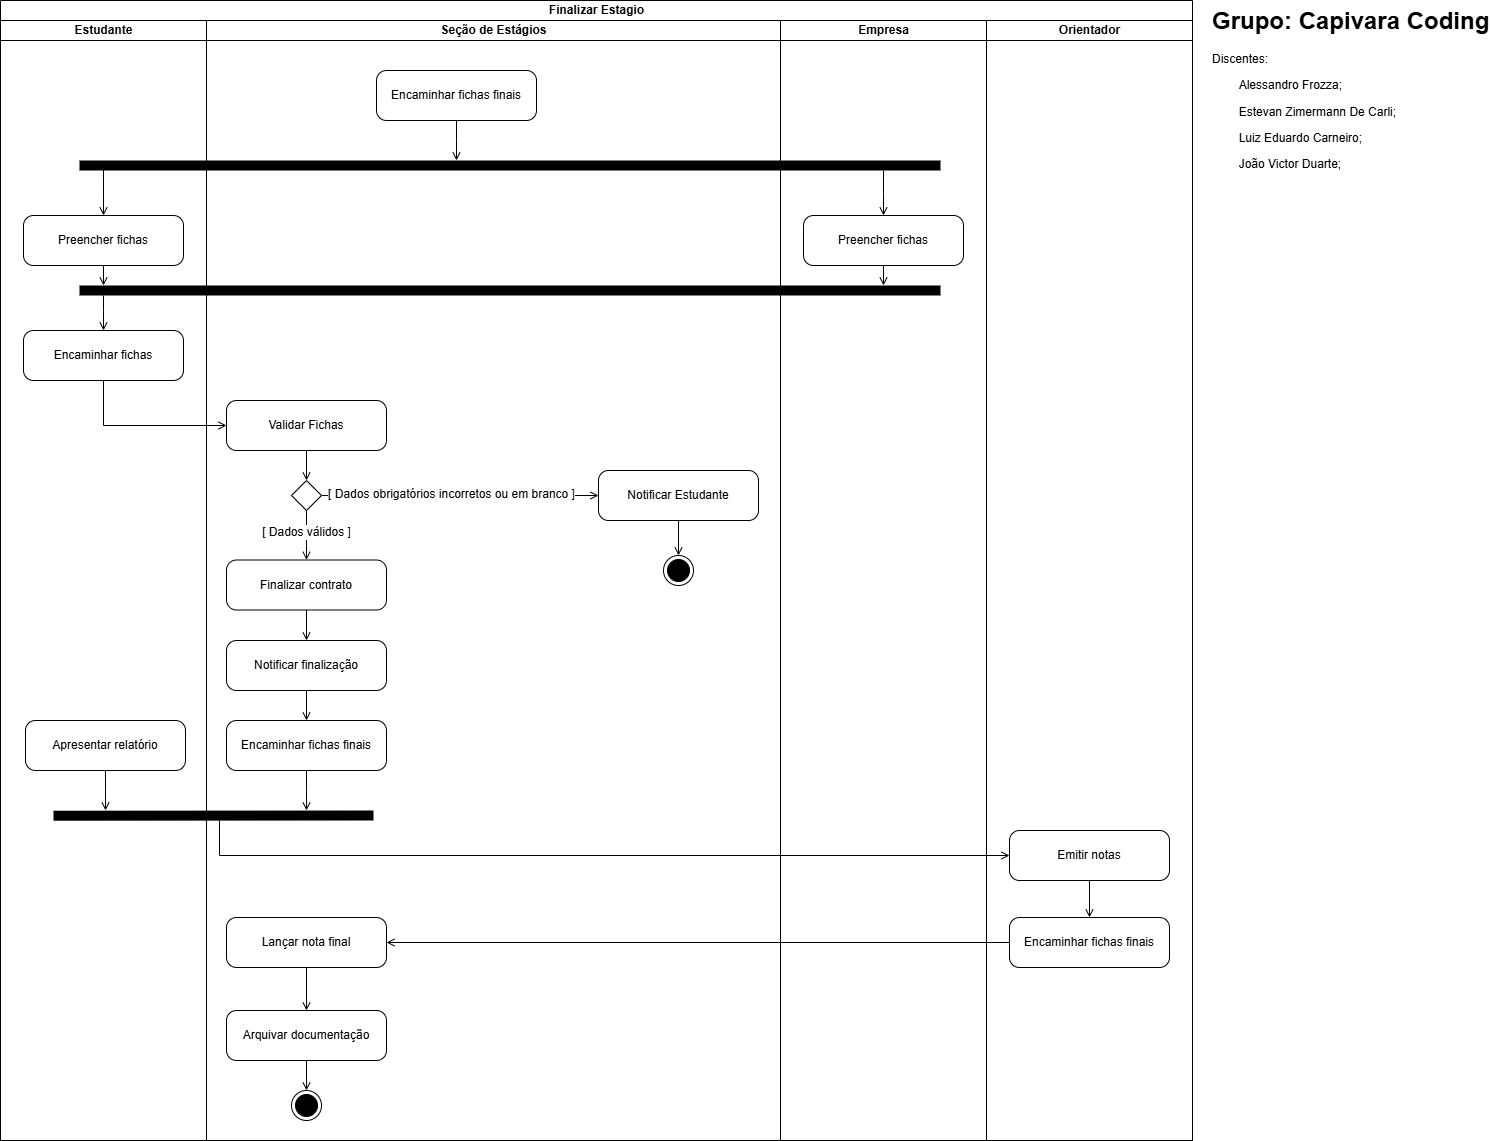

The diagram above was exported from draw.io. Its source (the exported page's mxGraphModel, read from the mxfile embedded in the PNG):
<mxGraphModel dx="2100" dy="1060" grid="1" gridSize="10" guides="1" tooltips="1" connect="1" arrows="1" fold="1" page="1" pageScale="1" pageWidth="827" pageHeight="1169" math="0" shadow="0">
  <root>
    <mxCell id="WIyWlLk6GJQsqaUBKTNV-0" />
    <mxCell id="WIyWlLk6GJQsqaUBKTNV-1" parent="WIyWlLk6GJQsqaUBKTNV-0" />
    <mxCell id="v7vVM1j3eZS41iDzL2FC-0" value="Finalizar Estagio" style="swimlane;childLayout=stackLayout;resizeParent=1;resizeParentMax=0;startSize=20;html=1;" parent="WIyWlLk6GJQsqaUBKTNV-1" vertex="1">
      <mxGeometry x="20.000000000000455" y="15" width="1192" height="1140" as="geometry" />
    </mxCell>
    <mxCell id="v7vVM1j3eZS41iDzL2FC-1" value="Estudante" style="swimlane;startSize=20;html=1;" parent="v7vVM1j3eZS41iDzL2FC-0" vertex="1">
      <mxGeometry y="20" width="206" height="1120" as="geometry" />
    </mxCell>
    <mxCell id="hL83Ba-1OPyE4bERiMqV-11" style="edgeStyle=orthogonalEdgeStyle;rounded=0;orthogonalLoop=1;jettySize=auto;html=1;startArrow=open;startFill=0;endArrow=none;endFill=0;" parent="v7vVM1j3eZS41iDzL2FC-1" source="hL83Ba-1OPyE4bERiMqV-9" edge="1">
      <mxGeometry relative="1" as="geometry">
        <mxPoint x="102.99999999999955" y="145" as="targetPoint" />
      </mxGeometry>
    </mxCell>
    <mxCell id="hL83Ba-1OPyE4bERiMqV-53" style="edgeStyle=orthogonalEdgeStyle;rounded=0;orthogonalLoop=1;jettySize=auto;html=1;endArrow=open;endFill=0;" parent="v7vVM1j3eZS41iDzL2FC-1" source="hL83Ba-1OPyE4bERiMqV-9" edge="1">
      <mxGeometry relative="1" as="geometry">
        <mxPoint x="102.9999999999996" y="264.99999999999994" as="targetPoint" />
      </mxGeometry>
    </mxCell>
    <mxCell id="hL83Ba-1OPyE4bERiMqV-9" value="Preencher fichas" style="html=1;dashed=0;rounded=1;absoluteArcSize=1;arcSize=20;verticalAlign=middle;align=center;whiteSpace=wrap;" parent="v7vVM1j3eZS41iDzL2FC-1" vertex="1">
      <mxGeometry x="22.999999999999545" y="195" width="160" height="50" as="geometry" />
    </mxCell>
    <mxCell id="hL83Ba-1OPyE4bERiMqV-54" style="edgeStyle=orthogonalEdgeStyle;rounded=0;orthogonalLoop=1;jettySize=auto;html=1;startArrow=open;startFill=0;endArrow=none;endFill=0;" parent="v7vVM1j3eZS41iDzL2FC-1" source="hL83Ba-1OPyE4bERiMqV-17" edge="1">
      <mxGeometry relative="1" as="geometry">
        <mxPoint x="102.9999999999996" y="275" as="targetPoint" />
      </mxGeometry>
    </mxCell>
    <mxCell id="hL83Ba-1OPyE4bERiMqV-17" value="Encaminhar&lt;span style=&quot;background-color: initial;&quot;&gt;&amp;nbsp;fichas&lt;/span&gt;" style="html=1;dashed=0;rounded=1;absoluteArcSize=1;arcSize=20;verticalAlign=middle;align=center;whiteSpace=wrap;" parent="v7vVM1j3eZS41iDzL2FC-1" vertex="1">
      <mxGeometry x="22.999999999999545" y="310" width="160" height="50" as="geometry" />
    </mxCell>
    <mxCell id="hL83Ba-1OPyE4bERiMqV-41" style="edgeStyle=orthogonalEdgeStyle;rounded=0;orthogonalLoop=1;jettySize=auto;html=1;endArrow=open;endFill=0;" parent="v7vVM1j3eZS41iDzL2FC-1" source="hL83Ba-1OPyE4bERiMqV-40" edge="1">
      <mxGeometry relative="1" as="geometry">
        <mxPoint x="104.99999999999955" y="790" as="targetPoint" />
      </mxGeometry>
    </mxCell>
    <mxCell id="hL83Ba-1OPyE4bERiMqV-40" value="Apresentar relatório" style="html=1;dashed=0;rounded=1;absoluteArcSize=1;arcSize=20;verticalAlign=middle;align=center;whiteSpace=wrap;" parent="v7vVM1j3eZS41iDzL2FC-1" vertex="1">
      <mxGeometry x="24.999999999999545" y="700" width="160" height="50" as="geometry" />
    </mxCell>
    <mxCell id="hL83Ba-1OPyE4bERiMqV-14" value="" style="endArrow=none;html=1;rounded=0;strokeWidth=10;" parent="v7vVM1j3eZS41iDzL2FC-1" edge="1">
      <mxGeometry width="50" height="50" relative="1" as="geometry">
        <mxPoint x="78.99999999999955" y="270" as="sourcePoint" />
        <mxPoint x="939.9999999999995" y="270" as="targetPoint" />
      </mxGeometry>
    </mxCell>
    <mxCell id="v7vVM1j3eZS41iDzL2FC-2" value="Seção de Estágios" style="swimlane;startSize=20;html=1;" parent="v7vVM1j3eZS41iDzL2FC-0" vertex="1">
      <mxGeometry x="206" y="20" width="574" height="1120" as="geometry">
        <mxRectangle x="120" y="20" width="40" height="460" as="alternateBounds" />
      </mxGeometry>
    </mxCell>
    <mxCell id="hL83Ba-1OPyE4bERiMqV-24" style="edgeStyle=orthogonalEdgeStyle;rounded=0;orthogonalLoop=1;jettySize=auto;html=1;entryX=0;entryY=0.5;entryDx=0;entryDy=0;endArrow=open;endFill=0;" parent="v7vVM1j3eZS41iDzL2FC-2" source="hL83Ba-1OPyE4bERiMqV-21" target="hL83Ba-1OPyE4bERiMqV-22" edge="1">
      <mxGeometry relative="1" as="geometry" />
    </mxCell>
    <mxCell id="hL83Ba-1OPyE4bERiMqV-10" style="edgeStyle=orthogonalEdgeStyle;rounded=0;orthogonalLoop=1;jettySize=auto;html=1;endArrow=open;endFill=0;" parent="v7vVM1j3eZS41iDzL2FC-2" source="hL83Ba-1OPyE4bERiMqV-5" edge="1">
      <mxGeometry relative="1" as="geometry">
        <mxPoint x="249.99999999999955" y="140" as="targetPoint" />
      </mxGeometry>
    </mxCell>
    <mxCell id="hL83Ba-1OPyE4bERiMqV-5" value="Encaminhar fichas finais" style="html=1;dashed=0;rounded=1;absoluteArcSize=1;arcSize=20;verticalAlign=middle;align=center;whiteSpace=wrap;" parent="v7vVM1j3eZS41iDzL2FC-2" vertex="1">
      <mxGeometry x="169.99999999999955" y="50" width="160" height="50" as="geometry" />
    </mxCell>
    <mxCell id="hL83Ba-1OPyE4bERiMqV-8" value="" style="endArrow=none;html=1;rounded=0;strokeWidth=10;" parent="v7vVM1j3eZS41iDzL2FC-2" edge="1">
      <mxGeometry width="50" height="50" relative="1" as="geometry">
        <mxPoint x="-127.00000000000045" y="145" as="sourcePoint" />
        <mxPoint x="733.9999999999995" y="145" as="targetPoint" />
      </mxGeometry>
    </mxCell>
    <mxCell id="hL83Ba-1OPyE4bERiMqV-23" style="edgeStyle=orthogonalEdgeStyle;rounded=0;orthogonalLoop=1;jettySize=auto;html=1;endArrow=open;endFill=0;" parent="v7vVM1j3eZS41iDzL2FC-2" source="hL83Ba-1OPyE4bERiMqV-19" target="hL83Ba-1OPyE4bERiMqV-21" edge="1">
      <mxGeometry relative="1" as="geometry" />
    </mxCell>
    <mxCell id="hL83Ba-1OPyE4bERiMqV-19" value="Validar Fichas" style="html=1;dashed=0;rounded=1;absoluteArcSize=1;arcSize=20;verticalAlign=middle;align=center;whiteSpace=wrap;" parent="v7vVM1j3eZS41iDzL2FC-2" vertex="1">
      <mxGeometry x="19.999999999999545" y="380" width="160" height="50" as="geometry" />
    </mxCell>
    <mxCell id="hL83Ba-1OPyE4bERiMqV-27" style="edgeStyle=orthogonalEdgeStyle;rounded=0;orthogonalLoop=1;jettySize=auto;html=1;entryX=0.5;entryY=0;entryDx=0;entryDy=0;endArrow=open;endFill=0;" parent="v7vVM1j3eZS41iDzL2FC-2" source="hL83Ba-1OPyE4bERiMqV-21" target="hL83Ba-1OPyE4bERiMqV-26" edge="1">
      <mxGeometry relative="1" as="geometry" />
    </mxCell>
    <mxCell id="hL83Ba-1OPyE4bERiMqV-21" value="" style="rhombus;" parent="v7vVM1j3eZS41iDzL2FC-2" vertex="1">
      <mxGeometry x="84.99999999999955" y="460" width="30" height="30" as="geometry" />
    </mxCell>
    <mxCell id="hL83Ba-1OPyE4bERiMqV-52" style="edgeStyle=orthogonalEdgeStyle;rounded=0;orthogonalLoop=1;jettySize=auto;html=1;endArrow=open;endFill=0;" parent="v7vVM1j3eZS41iDzL2FC-2" source="hL83Ba-1OPyE4bERiMqV-22" target="hL83Ba-1OPyE4bERiMqV-51" edge="1">
      <mxGeometry relative="1" as="geometry" />
    </mxCell>
    <mxCell id="hL83Ba-1OPyE4bERiMqV-22" value="Notificar Estudante" style="html=1;dashed=0;rounded=1;absoluteArcSize=1;arcSize=20;verticalAlign=middle;align=center;whiteSpace=wrap;" parent="v7vVM1j3eZS41iDzL2FC-2" vertex="1">
      <mxGeometry x="391.99999999999955" y="450" width="160" height="50" as="geometry" />
    </mxCell>
    <mxCell id="hL83Ba-1OPyE4bERiMqV-25" value="[ Dados obrigatórios incorretos ou em branco ]" style="text;html=1;align=center;verticalAlign=middle;resizable=0;points=[];autosize=1;strokeColor=none;fillColor=none;labelBackgroundColor=default;" parent="v7vVM1j3eZS41iDzL2FC-2" vertex="1">
      <mxGeometry x="109.99999999999955" y="459" width="270" height="30" as="geometry" />
    </mxCell>
    <mxCell id="hL83Ba-1OPyE4bERiMqV-26" value="Finalizar contrato" style="html=1;dashed=0;rounded=1;absoluteArcSize=1;arcSize=20;verticalAlign=middle;align=center;whiteSpace=wrap;" parent="v7vVM1j3eZS41iDzL2FC-2" vertex="1">
      <mxGeometry x="19.999999999999545" y="539.5" width="160" height="50" as="geometry" />
    </mxCell>
    <mxCell id="hL83Ba-1OPyE4bERiMqV-28" value="[ Dados válidos ]" style="text;html=1;align=center;verticalAlign=middle;resizable=0;points=[];autosize=1;strokeColor=none;fillColor=none;labelBackgroundColor=default;" parent="v7vVM1j3eZS41iDzL2FC-2" vertex="1">
      <mxGeometry x="44.999999999999545" y="497" width="110" height="30" as="geometry" />
    </mxCell>
    <mxCell id="hL83Ba-1OPyE4bERiMqV-29" value="Notificar finalização" style="html=1;dashed=0;rounded=1;absoluteArcSize=1;arcSize=20;verticalAlign=middle;align=center;whiteSpace=wrap;" parent="v7vVM1j3eZS41iDzL2FC-2" vertex="1">
      <mxGeometry x="19.999999999999545" y="620" width="160" height="50" as="geometry" />
    </mxCell>
    <mxCell id="hL83Ba-1OPyE4bERiMqV-31" style="edgeStyle=orthogonalEdgeStyle;rounded=0;orthogonalLoop=1;jettySize=auto;html=1;endArrow=open;endFill=0;exitX=0.5;exitY=1;exitDx=0;exitDy=0;entryX=0.5;entryY=0;entryDx=0;entryDy=0;" parent="v7vVM1j3eZS41iDzL2FC-2" source="hL83Ba-1OPyE4bERiMqV-26" target="hL83Ba-1OPyE4bERiMqV-29" edge="1">
      <mxGeometry relative="1" as="geometry">
        <mxPoint x="110" y="440" as="sourcePoint" />
        <mxPoint x="110" y="470" as="targetPoint" />
      </mxGeometry>
    </mxCell>
    <mxCell id="hL83Ba-1OPyE4bERiMqV-42" style="edgeStyle=orthogonalEdgeStyle;rounded=0;orthogonalLoop=1;jettySize=auto;html=1;endArrow=open;endFill=0;" parent="v7vVM1j3eZS41iDzL2FC-2" source="hL83Ba-1OPyE4bERiMqV-35" edge="1">
      <mxGeometry relative="1" as="geometry">
        <mxPoint x="99.99999999999955" y="790" as="targetPoint" />
      </mxGeometry>
    </mxCell>
    <mxCell id="hL83Ba-1OPyE4bERiMqV-35" value="Encaminhar fichas finais" style="html=1;dashed=0;rounded=1;absoluteArcSize=1;arcSize=20;verticalAlign=middle;align=center;whiteSpace=wrap;" parent="v7vVM1j3eZS41iDzL2FC-2" vertex="1">
      <mxGeometry x="19.999999999999545" y="700" width="160" height="50" as="geometry" />
    </mxCell>
    <mxCell id="hL83Ba-1OPyE4bERiMqV-38" style="edgeStyle=orthogonalEdgeStyle;rounded=0;orthogonalLoop=1;jettySize=auto;html=1;endArrow=open;endFill=0;exitX=0.5;exitY=1;exitDx=0;exitDy=0;entryX=0.5;entryY=0;entryDx=0;entryDy=0;" parent="v7vVM1j3eZS41iDzL2FC-2" source="hL83Ba-1OPyE4bERiMqV-29" target="hL83Ba-1OPyE4bERiMqV-35" edge="1">
      <mxGeometry relative="1" as="geometry">
        <mxPoint x="110" y="600" as="sourcePoint" />
        <mxPoint x="110" y="630" as="targetPoint" />
      </mxGeometry>
    </mxCell>
    <mxCell id="hL83Ba-1OPyE4bERiMqV-39" value="" style="endArrow=none;html=1;rounded=0;strokeWidth=10;" parent="v7vVM1j3eZS41iDzL2FC-2" edge="1">
      <mxGeometry width="50" height="50" relative="1" as="geometry">
        <mxPoint x="-153.00000000000045" y="795.23" as="sourcePoint" />
        <mxPoint x="166.99999999999955" y="795" as="targetPoint" />
      </mxGeometry>
    </mxCell>
    <mxCell id="hL83Ba-1OPyE4bERiMqV-48" style="edgeStyle=orthogonalEdgeStyle;rounded=0;orthogonalLoop=1;jettySize=auto;html=1;endArrow=open;endFill=0;" parent="v7vVM1j3eZS41iDzL2FC-2" source="hL83Ba-1OPyE4bERiMqV-45" target="hL83Ba-1OPyE4bERiMqV-46" edge="1">
      <mxGeometry relative="1" as="geometry" />
    </mxCell>
    <mxCell id="hL83Ba-1OPyE4bERiMqV-45" value="Lançar nota final" style="html=1;dashed=0;rounded=1;absoluteArcSize=1;arcSize=20;verticalAlign=middle;align=center;whiteSpace=wrap;" parent="v7vVM1j3eZS41iDzL2FC-2" vertex="1">
      <mxGeometry x="19.999999999999545" y="897" width="160" height="50" as="geometry" />
    </mxCell>
    <mxCell id="hL83Ba-1OPyE4bERiMqV-50" style="edgeStyle=orthogonalEdgeStyle;rounded=0;orthogonalLoop=1;jettySize=auto;html=1;entryX=0.5;entryY=0;entryDx=0;entryDy=0;endArrow=open;endFill=0;" parent="v7vVM1j3eZS41iDzL2FC-2" source="hL83Ba-1OPyE4bERiMqV-46" target="hL83Ba-1OPyE4bERiMqV-49" edge="1">
      <mxGeometry relative="1" as="geometry" />
    </mxCell>
    <mxCell id="hL83Ba-1OPyE4bERiMqV-46" value="Arquivar documentação" style="html=1;dashed=0;rounded=1;absoluteArcSize=1;arcSize=20;verticalAlign=middle;align=center;whiteSpace=wrap;" parent="v7vVM1j3eZS41iDzL2FC-2" vertex="1">
      <mxGeometry x="19.999999999999545" y="990" width="160" height="50" as="geometry" />
    </mxCell>
    <mxCell id="hL83Ba-1OPyE4bERiMqV-49" value="" style="ellipse;html=1;shape=endState;fillColor=strokeColor;" parent="v7vVM1j3eZS41iDzL2FC-2" vertex="1">
      <mxGeometry x="84.99999999999955" y="1070" width="30" height="30" as="geometry" />
    </mxCell>
    <mxCell id="hL83Ba-1OPyE4bERiMqV-51" value="" style="ellipse;html=1;shape=endState;fillColor=strokeColor;" parent="v7vVM1j3eZS41iDzL2FC-2" vertex="1">
      <mxGeometry x="456.99999999999955" y="535" width="30" height="30" as="geometry" />
    </mxCell>
    <mxCell id="v7vVM1j3eZS41iDzL2FC-3" value="Empresa" style="swimlane;startSize=20;html=1;" parent="v7vVM1j3eZS41iDzL2FC-0" vertex="1">
      <mxGeometry x="780" y="20" width="206" height="1120" as="geometry">
        <mxRectangle x="240" y="20" width="40" height="460" as="alternateBounds" />
      </mxGeometry>
    </mxCell>
    <mxCell id="hL83Ba-1OPyE4bERiMqV-55" style="edgeStyle=orthogonalEdgeStyle;rounded=0;orthogonalLoop=1;jettySize=auto;html=1;endArrow=open;endFill=0;" parent="v7vVM1j3eZS41iDzL2FC-3" source="hL83Ba-1OPyE4bERiMqV-12" edge="1">
      <mxGeometry relative="1" as="geometry">
        <mxPoint x="102.99999999999955" y="265" as="targetPoint" />
      </mxGeometry>
    </mxCell>
    <mxCell id="hL83Ba-1OPyE4bERiMqV-12" value="Preencher fichas" style="html=1;dashed=0;rounded=1;absoluteArcSize=1;arcSize=20;verticalAlign=middle;align=center;whiteSpace=wrap;" parent="v7vVM1j3eZS41iDzL2FC-3" vertex="1">
      <mxGeometry x="22.999999999999545" y="195" width="160" height="50" as="geometry" />
    </mxCell>
    <mxCell id="hL83Ba-1OPyE4bERiMqV-13" style="edgeStyle=orthogonalEdgeStyle;rounded=0;orthogonalLoop=1;jettySize=auto;html=1;startArrow=open;startFill=0;endArrow=none;endFill=0;" parent="v7vVM1j3eZS41iDzL2FC-3" source="hL83Ba-1OPyE4bERiMqV-12" edge="1">
      <mxGeometry relative="1" as="geometry">
        <mxPoint x="102.99999999999955" y="150" as="targetPoint" />
      </mxGeometry>
    </mxCell>
    <mxCell id="hL83Ba-1OPyE4bERiMqV-4" value="Orientador" style="swimlane;startSize=20;html=1;" parent="v7vVM1j3eZS41iDzL2FC-0" vertex="1">
      <mxGeometry x="986" y="20" width="206" height="1120" as="geometry">
        <mxRectangle x="240" y="20" width="40" height="460" as="alternateBounds" />
      </mxGeometry>
    </mxCell>
    <mxCell id="hL83Ba-1OPyE4bERiMqV-44" style="edgeStyle=orthogonalEdgeStyle;rounded=0;orthogonalLoop=1;jettySize=auto;html=1;entryX=0.5;entryY=0;entryDx=0;entryDy=0;endArrow=open;endFill=0;" parent="hL83Ba-1OPyE4bERiMqV-4" source="hL83Ba-1OPyE4bERiMqV-32" target="hL83Ba-1OPyE4bERiMqV-43" edge="1">
      <mxGeometry relative="1" as="geometry" />
    </mxCell>
    <mxCell id="hL83Ba-1OPyE4bERiMqV-32" value="Emitir notas" style="html=1;dashed=0;rounded=1;absoluteArcSize=1;arcSize=20;verticalAlign=middle;align=center;whiteSpace=wrap;" parent="hL83Ba-1OPyE4bERiMqV-4" vertex="1">
      <mxGeometry x="22.999999999999545" y="810" width="160" height="50" as="geometry" />
    </mxCell>
    <mxCell id="hL83Ba-1OPyE4bERiMqV-43" value="Encaminhar fichas finais" style="html=1;dashed=0;rounded=1;absoluteArcSize=1;arcSize=20;verticalAlign=middle;align=center;whiteSpace=wrap;" parent="hL83Ba-1OPyE4bERiMqV-4" vertex="1">
      <mxGeometry x="22.999999999999545" y="897" width="160" height="50" as="geometry" />
    </mxCell>
    <mxCell id="hL83Ba-1OPyE4bERiMqV-20" style="edgeStyle=orthogonalEdgeStyle;rounded=0;orthogonalLoop=1;jettySize=auto;html=1;entryX=0;entryY=0.5;entryDx=0;entryDy=0;exitX=0.5;exitY=1;exitDx=0;exitDy=0;endArrow=open;endFill=0;" parent="v7vVM1j3eZS41iDzL2FC-0" source="hL83Ba-1OPyE4bERiMqV-17" target="hL83Ba-1OPyE4bERiMqV-19" edge="1">
      <mxGeometry relative="1" as="geometry" />
    </mxCell>
    <mxCell id="hL83Ba-1OPyE4bERiMqV-33" style="edgeStyle=orthogonalEdgeStyle;rounded=0;orthogonalLoop=1;jettySize=auto;html=1;entryX=0;entryY=0.5;entryDx=0;entryDy=0;endArrow=open;endFill=0;" parent="v7vVM1j3eZS41iDzL2FC-0" target="hL83Ba-1OPyE4bERiMqV-32" edge="1">
      <mxGeometry relative="1" as="geometry">
        <mxPoint x="218.99999999999955" y="820" as="sourcePoint" />
        <Array as="points">
          <mxPoint x="219" y="855" />
        </Array>
      </mxGeometry>
    </mxCell>
    <mxCell id="hL83Ba-1OPyE4bERiMqV-47" style="edgeStyle=orthogonalEdgeStyle;rounded=0;orthogonalLoop=1;jettySize=auto;html=1;entryX=1;entryY=0.5;entryDx=0;entryDy=0;endArrow=open;endFill=0;" parent="v7vVM1j3eZS41iDzL2FC-0" source="hL83Ba-1OPyE4bERiMqV-43" target="hL83Ba-1OPyE4bERiMqV-45" edge="1">
      <mxGeometry relative="1" as="geometry" />
    </mxCell>
    <mxCell id="rI-VXxsEiMOwf6JfaOin-0" value="&lt;h1 style=&quot;margin-top: 0px;&quot;&gt;Grupo: Capivara Coding&lt;/h1&gt;&lt;p&gt;Discentes:&lt;/p&gt;&lt;p&gt;&lt;span style=&quot;white-space: pre;&quot;&gt;&#09;&lt;/span&gt;Alessandro Frozza;&lt;br&gt;&lt;/p&gt;&lt;p&gt;&lt;span style=&quot;white-space: pre;&quot;&gt;&#09;&lt;/span&gt;Estevan Zimermann De Carli;&lt;/p&gt;&lt;p&gt;&lt;span style=&quot;white-space: pre;&quot;&gt;&#09;&lt;/span&gt;Luiz Eduardo Carneiro;&lt;/p&gt;&lt;p&gt;&lt;span style=&quot;white-space: pre;&quot;&gt;&#09;&lt;/span&gt;João Victor Duarte;&lt;br&gt;&lt;/p&gt;" style="text;html=1;whiteSpace=wrap;overflow=hidden;rounded=0;" vertex="1" parent="WIyWlLk6GJQsqaUBKTNV-1">
      <mxGeometry x="1230" y="15" width="280" height="190" as="geometry" />
    </mxCell>
  </root>
</mxGraphModel>